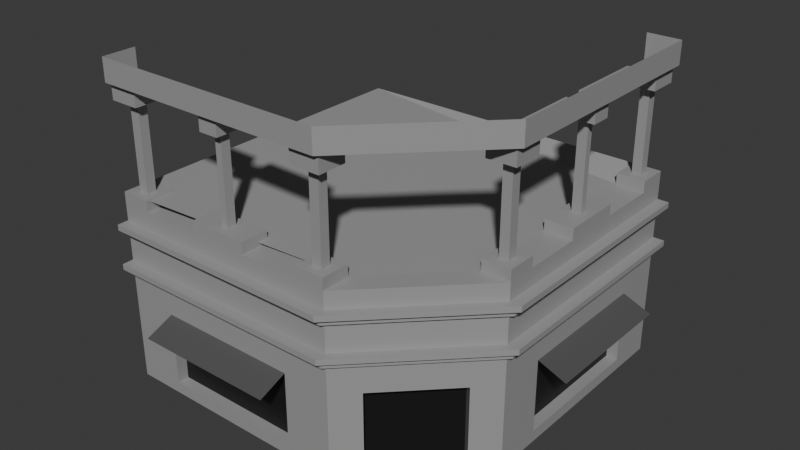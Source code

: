 # Source: Edificio-4.blend  (saved by Blender 4.5.87; exported with 4.5.12 LTS)
import bpy
from mathutils import Matrix  # noqa: F401  (used for matrix-valued properties, if any)

bpy.ops.wm.read_factory_settings(use_empty=True)
scene = bpy.context.scene
scene.name = 'Scene'

# ---- collections
col_collection = bpy.data.collections.new('Collection'); scene.collection.children.link(col_collection)

# ---- materials (node trees are filled in below, after node groups)
mat_base = bpy.data.materials.new('BASE')
mat_cartel = bpy.data.materials.new('Cartel')
mat_ventanas_puertas = bpy.data.materials.new('Ventanas/Puertas')

# ---- material node trees
mat_base.use_nodes = True; mat_base.node_tree.nodes.clear()
_N = mat_base.node_tree.nodes; _L = mat_base.node_tree.links
n0 = _N.new('ShaderNodeBsdfPrincipled'); n0.name = 'Principled BSDF'; n0.location = (-200, 100)
n0.inputs[0].default_value = (0.335, 0.335, 0.335, 1.0)
n1 = _N.new('ShaderNodeOutputMaterial'); n1.name = 'Material Output'; n1.location = (200, 100)
_L.new(n0.outputs[0], n1.inputs[0])
n1.is_active_output = True
mat_cartel.use_nodes = True; mat_cartel.node_tree.nodes.clear()
_N = mat_cartel.node_tree.nodes; _L = mat_cartel.node_tree.links
n0 = _N.new('ShaderNodeBsdfPrincipled'); n0.name = 'Principled BSDF'; n0.location = (-200, 100)
n0.inputs[0].default_value = (0.09202, 0.09202, 0.09202, 1.0)
n1 = _N.new('ShaderNodeOutputMaterial'); n1.name = 'Material Output'; n1.location = (200, 100)
_L.new(n0.outputs[0], n1.inputs[0])
n1.is_active_output = True
mat_ventanas_puertas.use_nodes = True; mat_ventanas_puertas.node_tree.nodes.clear()
_N = mat_ventanas_puertas.node_tree.nodes; _L = mat_ventanas_puertas.node_tree.links
n0 = _N.new('ShaderNodeBsdfPrincipled'); n0.name = 'Principled BSDF'; n0.location = (-200, 100)
n0.inputs[0].default_value = (0.007488, 0.007488, 0.007488, 1.0)
n1 = _N.new('ShaderNodeOutputMaterial'); n1.name = 'Material Output'; n1.location = (200, 100)
_L.new(n0.outputs[0], n1.inputs[0])
n1.is_active_output = True

# ---- world
world_world = bpy.data.worlds.new('World'); scene.world = world_world
world_world.use_nodes = True; world_world.node_tree.nodes.clear()
_N = world_world.node_tree.nodes; _L = world_world.node_tree.links
n0 = _N.new('ShaderNodeOutputWorld'); n0.name = 'World Output'; n0.location = (200, 100)
n1 = _N.new('ShaderNodeBackground'); n1.name = 'Background'; n1.location = (-200, 100)
n1.inputs[0].default_value = (0.05088, 0.05088, 0.05088, 1.0)
_L.new(n1.outputs[0], n0.inputs[0])
n0.is_active_output = True
world_world.color = (0.05088, 0.05088, 0.05088)
world_world.sun_shadow_jitter_overblur = 0.0

# ---- meshes
me_plane = bpy.data.meshes.new('Plane')
me_plane.from_pydata([(-1.0, -1.0, 0.0), (1.0, 0.72, 0.0), (-1.0, 1.0, 0.0), (1.0, 1.0, 0.0), (0.4, -1.0, 0.0), (0.12, -1.0, 0.06667), (-0.72, -1.0, 0.06667), (1.0, -0.4, 0.0), (1.0, -0.12, 0.0), (-0.72, -1.0, 0.0), (0.52, -0.88, 0.5), (0.88, -0.52, 0.5), (0.12, -1.0, 0.0), (0.88, -0.52, 0.0), (1.0, -0.12, 0.06667), (1.0, 0.72, 0.06667), (0.52, -0.88, 0.0), (0.12, -1.0, 0.06667), (-0.72, -1.0, 0.06667), (1.0, -0.12, 0.06667), (1.0, 0.72, 0.06667), (0.12, -0.9333, 0.06667), (-0.72, -0.9333, 0.06667), (0.9333, -0.12, 0.06667), (0.9333, 0.72, 0.06667), (0.12, -0.9333, 0.5), (-0.72, -0.9333, 0.5), (0.9333, -0.12, 0.5), (0.9333, 0.72, 0.5), (1.0, 0.72, 0.5), (1.0, -0.12, 0.5), (-0.72, -1.0, 0.5), (0.12, -1.0, 0.5), (0.12, -1.0, 0.5), (-0.72, -1.0, 0.5), (1.0, -0.12, 0.5), (1.0, 0.72, 0.5), (0.52, -0.88, 0.6667), (0.88, -0.52, 0.6667), (-1.0, -1.0, 0.6667), (1.0, 0.72, 0.6667), (1.0, 1.0, 0.6667), (0.4, -1.0, 0.6667), (1.0, -0.4, 0.6667), (1.0, -0.12, 0.6667), (-0.72, -1.0, 0.6667), (0.12, -1.0, 0.6667), (0.88, -0.52, 0.6667), (0.52, -0.88, 0.6667), (0.12, -1.0, 0.6667), (-0.72, -1.0, 0.6667), (1.0, -0.12, 0.6667), (1.0, 0.72, 0.6667), (0.12, -1.167, 0.4333), (-0.72, -1.167, 0.4333), (1.167, -0.12, 0.4333), (1.167, 0.72, 0.4333), (1.033, 1.0, 0.6667), (1.033, -0.4, 0.6667), (1.033, 1.0, 0.7), (1.033, -0.4, 0.7), (1.067, 1.0, 0.7), (1.067, -0.4, 0.7), (1.067, 1.0, 0.7333), (1.067, -0.4, 0.7333), (0.12, -1.0, 0.6667), (-0.72, -1.0, 0.6667), (-1.0, -1.033, 0.6667), (0.4, -1.033, 0.6667), (-1.0, -1.033, 0.7), (0.4, -1.033, 0.7), (-1.0, -1.067, 0.7), (0.4, -1.067, 0.7), (-1.0, -1.067, 0.7333), (0.4, -1.067, 0.7333), (-1.0, -1.0, 0.7333), (0.4, -1.0, 0.7333), (1.0, 1.0, 0.7333), (1.0, -0.4, 0.7333), (-1.0, -1.0, 0.9), (0.4, -1.0, 0.9), (-1.0, -1.0, 0.9), (0.4, -1.0, 0.9), (-1.0, -1.033, 0.9), (0.4, -1.033, 0.9), (-1.0, -1.033, 0.9333), (0.4, -1.033, 0.9333), (-1.0, -1.067, 0.9333), (0.4, -1.067, 0.9333), (-1.0, -1.067, 0.9667), (0.4, -1.067, 0.9667), (1.0, 1.0, 0.9), (1.0, -0.4, 0.9), (1.033, 1.0, 0.9), (1.033, -0.4, 0.9), (1.033, 1.0, 0.9333), (1.033, -0.4, 0.9333), (1.067, 1.0, 0.9333), (1.067, -0.4, 0.9333), (1.067, 1.0, 0.9667), (1.067, -0.4, 0.9667), (1.0, 1.0, 0.9667), (1.0, -0.4, 0.9667), (-1.0, -1.0, 0.9667), (0.4, -1.0, 0.9667), (-1.0, -1.0, 1.133), (0.4, -1.0, 1.133), (0.4, -1.0, 1.067), (1.0, -0.4, 1.067), (1.0, 1.0, 1.133), (1.0, -0.4, 1.133), (0.8333, 0.8833, 1.133), (0.8333, 0.9417, 1.133), (0.8333, -0.3417, 1.133), (0.9444, 0.8833, 1.633), (0.9444, -0.3417, 1.633), (0.8333, -0.2833, 1.133), (0.8333, -0.4, 1.133), (0.8333, 1.0, 1.133), (0.225, -0.8333, 1.133), (-0.9417, -0.8333, 1.133), (-0.125, -0.8333, 1.133), (0.225, -1.0, 0.9), (0.05, -1.0, 0.9), (-0.125, -1.0, 0.9), (-0.3, -1.0, 0.9), (-0.475, -1.0, 0.9), (-0.65, -1.0, 0.9), (-0.825, -1.0, 0.9), (0.225, -1.0, 0.9), (0.05, -1.0, 0.9), (-0.125, -1.0, 0.9), (-0.3, -1.0, 0.9), (-0.475, -1.0, 0.9), (-0.65, -1.0, 0.9), (-0.825, -1.0, 0.9), (0.8889, -0.2833, 1.133), (0.9444, -0.2833, 1.133), (-0.125, -1.0, 1.067), (0.2833, -0.8333, 1.133), (-0.475, -0.8333, 1.133), (-0.8833, -0.8333, 1.133), (-0.825, -0.8333, 1.133), (-0.3194, -0.9444, 1.633), (0.3417, -0.8333, 1.133), (-0.2417, -0.8333, 1.133), (0.4, -0.8333, 1.133), (0.8889, 0.9417, 1.633), (0.8889, -0.3417, 1.633), (0.8889, 0.9417, 1.133), (-1.0, -0.8333, 1.133), (0.8889, 0.8833, 1.633), (0.8889, -0.2833, 1.633), (-0.825, -0.8333, 1.067), (0.9444, 0.9417, 1.633), (0.9444, -0.2833, 1.633), (1.0, 0.9417, 1.133), (-0.125, -0.8333, 1.067), (-0.3194, -0.9444, 1.133), (-0.2806, -0.9444, 1.133), (1.0, -0.225, 0.9667), (1.0, 0.125, 0.9667), (1.0, 0.475, 0.9667), (1.0, 0.825, 0.9667), (1.0, -0.225, 1.133), (1.0, 0.125, 1.133), (1.0, 0.475, 1.133), (1.0, 0.825, 1.133), (0.9444, 0.9417, 1.133), (-0.2806, -0.8889, 1.633), (-0.3194, -0.8889, 1.633), (-0.825, -1.0, 0.9667), (-0.2417, -1.0, 1.133), (-0.475, -1.0, 0.9667), (0.3417, -1.0, 1.133), (-0.125, -1.0, 0.9667), (0.2833, -0.9444, 1.633), (0.225, -1.0, 0.9667), (-0.825, -1.0, 1.133), (-0.8833, -1.0, 1.133), (-0.475, -1.0, 1.133), (0.2833, -1.0, 1.133), (-0.125, -1.0, 1.133), (-0.9417, -1.0, 1.133), (0.225, -1.0, 1.133), (0.8333, -0.225, 1.133), (0.8333, 0.125, 1.133), (0.8333, 0.475, 1.133), (0.8333, 0.825, 1.133), (0.2833, -0.8889, 1.633), (-0.2806, -0.9444, 1.633), (-0.8833, -0.8889, 1.133), (-0.8833, -0.9444, 1.133), (0.2833, -0.9444, 1.133), (0.2833, -0.8889, 1.133), (-0.2417, -0.9444, 1.133), (-0.2417, -0.8889, 1.133), (-0.9417, -0.9444, 1.133), (-0.9417, -0.8889, 1.133), (0.3417, -0.8889, 1.133), (0.3417, -0.9444, 1.133), (0.3417, -0.8889, 1.633), (0.3417, -0.9444, 1.633), (0.9444, -0.3417, 1.133), (0.8889, -0.3417, 1.133), (0.8889, 0.8833, 1.133), (0.9444, 0.8833, 1.133), (-0.2806, -0.8889, 1.133), (-0.3194, -0.8889, 1.133), (-0.9417, -0.9444, 1.633), (-0.9417, -0.8889, 1.633), (-0.8833, -0.8889, 1.633), (-0.8833, -0.9444, 1.633), (0.9444, 0.3194, 1.133), (0.9444, 0.2806, 1.133), (0.9444, 0.2806, 1.633), (0.8889, 0.2806, 1.633), (1.0, 0.2806, 1.133), (1.0, 0.3194, 1.133), (0.8889, 0.3194, 1.133), (0.8889, 0.2806, 1.133), (0.9444, 0.3194, 1.633), (0.8889, 0.3194, 1.633), (-0.825, -1.0, 1.067), (0.225, -0.8333, 1.067), (-0.475, -0.8333, 1.067), (-0.475, -1.0, 1.067), (0.225, -1.0, 1.067), (0.4, -1.0, 1.067), (0.4, -0.8333, 1.067), (0.9444, -0.3417, 1.133), (0.8889, -0.3417, 1.133), (1.0, -0.4, 1.067), (0.8333, -0.4, 1.067), (1.0, -0.225, 1.067), (1.0, 0.125, 1.067), (1.0, 0.475, 1.067), (1.0, 0.825, 1.067), (0.8333, -0.225, 1.067), (0.8333, 0.125, 1.067), (0.8333, 0.475, 1.067), (0.8333, 0.825, 1.067), (-1.0, -1.0, 1.633), (-1.0, -0.8333, 1.633), (-0.825, -0.8333, 1.633), (-0.825, -1.0, 1.633), (-0.2417, -1.0, 1.633), (-0.2417, -0.8333, 1.633), (-0.3583, -0.8333, 1.633), (-0.3583, -1.0, 1.633), (0.225, -0.8333, 1.633), (0.225, -1.0, 1.633), (0.4, -1.0, 1.633), (0.4, -0.8333, 1.633), (1.0, -0.225, 1.633), (1.0, -0.4, 1.633), (0.8333, -0.225, 1.633), (0.8333, -0.4, 1.633), (1.0, 0.3583, 1.633), (0.8333, 0.3583, 1.633), (0.8333, 0.2417, 1.633), (1.0, 0.2417, 1.633), (1.0, 1.0, 1.633), (1.0, 0.825, 1.633), (0.8333, 1.0, 1.633), (0.8333, 0.825, 1.633), (-1.0, -1.0, 1.733), (-1.0, -0.8333, 1.733), (-0.825, -0.8333, 1.733), (-0.825, -1.0, 1.733), (-0.2417, -1.0, 1.733), (-0.2417, -0.8333, 1.733), (-0.3583, -0.8333, 1.733), (-0.3583, -1.0, 1.733), (0.225, -0.8333, 1.733), (0.225, -1.0, 1.733), (0.4, -1.0, 1.733), (0.4, -0.8333, 1.733), (1.0, -0.225, 1.733), (1.0, -0.4, 1.733), (0.8333, -0.225, 1.733), (0.8333, -0.4, 1.733), (1.0, 0.3583, 1.733), (0.8333, 0.3583, 1.733), (0.8333, 0.2417, 1.733), (1.0, 0.2417, 1.733), (1.0, 1.0, 1.733), (1.0, 0.825, 1.733), (0.8333, 1.0, 1.733), (0.8333, 0.825, 1.733), (-1.0, -1.0, 1.733), (-1.0, -0.8333, 1.733), (-1.0, -1.033, 1.733), (-0.825, -1.033, 1.733), (-0.2417, -1.033, 1.733), (-0.3583, -1.033, 1.733), (0.225, -1.033, 1.733), (0.4, -1.033, 1.733), (1.033, -0.225, 1.733), (1.033, -0.4, 1.733), (1.033, 0.3583, 1.733), (1.033, 0.2417, 1.733), (1.033, 1.0, 1.733), (1.033, 0.825, 1.733), (-1.0, -1.0, 1.867), (1.0, 1.0, 1.867), (0.8333, 1.0, 1.867), (-1.0, -1.0, 1.867), (-1.0, -0.8333, 1.867), (-1.0, -1.033, 1.867), (0.4, -1.033, 1.867), (1.033, -0.4, 1.867), (1.033, 1.0, 1.867), (-1.0, 1.0, 1.133), (1.0, 1.0, 1.133), (-1.0, -1.0, 1.133), (-1.0, 1.0, 1.133), (0.8093, -0.4493, 0.0), (0.4493, -0.8093, 0.0), (0.8093, -0.4493, 0.5), (0.4493, -0.8093, 0.5)], [], [(1, 15, 14, 8), (10, 16, 318, 320), (12, 5, 6, 9), (15, 14, 19, 20), (5, 6, 18, 17), (17, 21, 22, 18), (20, 24, 23, 19), (21, 25, 26, 22), (24, 28, 27, 23), (31, 45, 39, 0, 9), (30, 44, 43, 7, 8), (7, 43, 47, 13), (3, 41, 40, 29, 1), (16, 48, 42, 4), (23, 27, 30, 8), (28, 24, 1, 29), (22, 26, 31, 9), (25, 21, 12, 32), (26, 25, 33, 34), (27, 28, 36, 35), (35, 36, 52, 51), (34, 33, 49, 50), (10, 11, 38, 37), (4, 42, 46, 32, 12), (33, 34, 54, 53), (36, 35, 55, 56), (132, 131, 124, 125), (213, 219, 222, 221), (50, 49, 65, 66), (58, 68, 42, 43), (60, 70, 68, 58), (62, 72, 70, 60), (64, 74, 72, 62), (203, 204, 113, 117, 110, 164, 185, 116, 136, 137), (64, 78, 76, 74), (129, 80, 82, 122), (205, 149, 112, 111), (136, 204, 148, 152), (78, 92, 80, 76), (158, 159, 190, 143), (109, 118, 112, 149, 168, 156), (183, 179, 192, 197), (104, 106, 174, 181, 184, 177), (193, 200, 202, 176), (82, 92, 94, 84), (84, 94, 96, 86), (86, 96, 98, 88), (88, 98, 100, 90), (102, 104, 90, 100), (200, 199, 201, 202), (104, 102, 108, 107), (101, 109, 156, 167, 163), (203, 137, 155, 115), (214, 220, 219, 213, 218, 166, 187, 186, 165, 217), (161, 162, 166, 218, 217, 165), (189, 176, 251, 250), (103, 171, 178, 179, 183, 105), (194, 199, 144, 139), (159, 207, 169, 190), (173, 175, 182, 172, 180), (206, 205, 111, 188, 167, 156, 168), (168, 149, 147, 154), (121, 182, 138, 157), (199, 194, 189, 201), (191, 198, 210, 211), (100, 99, 101, 163, 162, 161, 160, 102), (142, 178, 223, 153), (123, 122, 82, 84, 83, 81, 128, 127, 126, 125, 124), (208, 158, 143, 170), (219, 220, 216, 222), (98, 97, 99, 100), (204, 136, 116, 113), (84, 86, 85, 83), (184, 181, 193, 194, 139, 119), (96, 95, 97, 98), (86, 88, 87, 85), (94, 93, 95, 96), (222, 216, 260, 259), (198, 191, 141, 120), (180, 140, 225, 226), (88, 90, 89, 87), (90, 104, 177, 175, 173, 171, 103, 89), (190, 169, 247, 246), (92, 91, 93, 94), (70, 72, 71, 69), (78, 77, 91, 92), (74, 73, 71, 72), (64, 63, 77, 78), (197, 192, 212, 209), (61, 63, 64, 62), (76, 80, 129, 130, 131, 132, 133, 134, 135, 79, 75), (130, 129, 122, 123), (62, 60, 59, 61), (102, 160, 164, 110), (74, 76, 75, 73), (207, 208, 170, 169), (60, 58, 57, 59), (131, 130, 123, 124), (133, 132, 125, 126), (134, 133, 126, 127), (135, 134, 127, 128), (79, 135, 128, 81), (58, 43, 41, 57), (68, 70, 69, 67), (67, 39, 42, 68), (194, 193, 176, 189), (158, 208, 207, 196, 145, 140, 180, 172, 195, 159), (212, 211, 244, 245), (159, 195, 196, 207), (181, 174, 200, 193), (172, 182, 121, 145, 196, 195), (179, 178, 142, 141, 191, 192), (105, 183, 197, 198, 120, 150), (174, 106, 146, 144, 199, 200), (198, 197, 209, 210), (192, 191, 211, 212), (147, 151, 265, 264), (206, 168, 154, 114), (205, 206, 114, 151), (149, 205, 151, 147), (115, 155, 254, 255), (217, 218, 213, 214), (137, 136, 152, 155), (204, 203, 115, 148), (214, 213, 221, 215), (220, 214, 215, 216), (184, 119, 224, 227), (223, 226, 225, 153), (173, 226, 223, 171), (138, 227, 224, 157), (177, 227, 138, 175), (146, 106, 228, 229), (204, 203, 230, 231), (110, 117, 233, 232), (228, 232, 233, 229), (165, 186, 239, 235), (187, 166, 236, 240), (167, 188, 241, 237), (185, 164, 234, 238), (234, 235, 239, 238), (241, 240, 236, 237), (235, 234, 160, 161), (162, 163, 237, 236), (210, 209, 242, 243), (209, 212, 245, 242), (143, 190, 246, 249), (170, 143, 249, 248), (169, 170, 248, 247), (202, 201, 253, 252), (176, 202, 252, 251), (201, 189, 250, 253), (155, 152, 256, 254), (152, 148, 257, 256), (148, 115, 255, 257), (221, 222, 259, 258), (215, 221, 258, 261), (216, 215, 261, 260), (114, 154, 262, 263), (154, 147, 264, 262), (151, 114, 263, 265), (211, 210, 243, 244), (244, 243, 267, 268), (245, 244, 268, 269), (242, 245, 269, 266), (249, 246, 270, 273), (248, 249, 273, 272), (246, 247, 271, 270), (252, 253, 277, 276), (262, 264, 288, 286), (255, 254, 278, 279), (261, 258, 282, 285), (254, 256, 280, 278), (258, 259, 283, 282), (251, 252, 276, 275), (265, 263, 287, 289), (260, 261, 285, 284), (250, 251, 275, 274), (263, 262, 286, 287), (257, 255, 279, 281), (278, 280, 284, 285, 301, 298), (282, 283, 289, 287, 303, 300), (269, 268, 272, 273, 295, 293), (270, 271, 274, 275, 296, 294), (266, 267, 291, 290), (269, 293, 292, 266), (270, 294, 295, 273), (276, 297, 296, 275), (278, 298, 299, 279), (282, 300, 301, 285), (286, 302, 303, 287), (293, 295, 294, 296, 297, 310, 309, 292), (290, 307, 308, 291), (286, 305, 312, 302), (292, 309, 304, 266), (299, 311, 310, 297), (288, 306, 305, 286), (301, 300, 303, 302, 312, 311, 299, 298), (276, 277, 281, 279, 299, 297), (290, 291, 243, 242), (2, 313, 314, 3), (229, 233, 316, 315), (241, 316, 233, 240), (314, 313, 241, 237), (39, 67, 69, 75), (71, 73, 75, 69), (87, 89, 103, 85), (81, 83, 85, 103), (59, 77, 63, 61), (41, 77, 59, 57), (95, 101, 99, 97), (91, 101, 95, 93), (317, 319, 320, 318), (11, 10, 320, 319), (13, 11, 319, 317)])
me_plane.polygons.foreach_set('material_index', [0, 0, 0, 0, 0, 0, 0, 2, 2, 0, 0, 0, 0, 0, 0, 0, 0, 0, 0, 0, 0, 0, 0, 0, 1, 1, 0, 0, 0, 0, 0, 0, 0, 0, 0, 0, 0, 0, 0, 0, 0, 0, 0, 0, 0, 0, 0, 0, 0, 0, 0, 0, 0, 0, 0, 0, 0, 0, 0, 0, 0, 0, 0, 0, 0, 0, 0, 0, 0, 0, 0, 0, 0, 0, 0, 0, 0, 0, 0, 0, 0, 0, 0, 0, 0, 0, 0, 0, 0, 0, 0, 0, 0, 0, 0, 0, 0, 0, 0, 0, 0, 0, 0, 0, 0, 0, 0, 0, 0, 0, 0, 0, 0, 0, 0, 0, 0, 0, 0, 0, 0, 0, 0, 0, 0, 0, 0, 0, 0, 0, 0, 0, 0, 0, 0, 0, 0, 0, 0, 0, 0, 0, 0, 0, 0, 0, 0, 0, 0, 0, 0, 0, 0, 0, 0, 0, 0, 0, 0, 0, 0, 0, 0, 0, 0, 0, 0, 0, 0, 0, 0, 0, 0, 0, 0, 0, 0, 0, 0, 0, 0, 0, 0, 0, 0, 0, 0, 0, 0, 0, 0, 0, 0, 0, 0, 0, 0, 0, 0, 0, 0, 0, 0, 0, 0, 0, 0, 0, 0, 0, 0, 2, 0, 0])
_uv = me_plane.uv_layers.new(name='UVMap')
_uv.uv.foreach_set('vector', [1.0, 0.86, 1.0, 0.86, 1.0, 0.44, 1.0, 0.44, 0.0, 0.0, 0.0, 0.0, 0.0, 0.0, 0.0, 0.0, 0.56, 0.0, 0.56, 0.0, 0.14, 0.0, 0.14, 0.0, 1.0, 0.86, 1.0, 0.44, 1.0, 0.44, 1.0, 0.86, 0.56, 0.0, 0.14, 0.0, 0.14, 0.0, 0.56, 0.0, 0.56, 0.0, 0.56, 0.0, 0.14, 0.0, 0.14, 0.0, 1.0, 0.86, 1.0, 0.86, 1.0, 0.44, 1.0, 0.44, 0.56, 0.0, 0.56, 0.0, 0.14, 0.0, 0.14, 0.0, 1.0, 0.86, 1.0, 0.86, 1.0, 0.44, 1.0, 0.44, 0.14, 0.0, 0.14, 0.0, 0.0, 0.0, 0.0, 0.0, 0.14, 0.0, 1.0, 0.44, 1.0, 0.44, 1.0, 0.3, 1.0, 0.3, 1.0, 0.44, 1.0, 0.3, 1.0, 0.3, 0.94, 0.24, 0.94, 0.24, 1.0, 1.0, 1.0, 1.0, 1.0, 0.86, 1.0, 0.86, 1.0, 0.86, 0.76, 0.06, 0.76, 0.06, 0.7, 0.0, 0.7, 0.0, 1.0, 0.44, 1.0, 0.44, 1.0, 0.44, 1.0, 0.44, 1.0, 0.86, 1.0, 0.86, 1.0, 0.86, 1.0, 0.86, 0.14, 0.0, 0.14, 0.0, 0.14, 0.0, 0.14, 0.0, 0.56, 0.0, 0.56, 0.0, 0.56, 0.0, 0.56, 0.0, 0.14, 0.0, 0.56, 0.0, 0.56, 0.0, 0.14, 0.0, 1.0, 0.44, 1.0, 0.86, 1.0, 0.86, 1.0, 0.44, 1.0, 0.44, 1.0, 0.86, 1.0, 0.86, 1.0, 0.44, 0.14, 0.0, 0.56, 0.0, 0.56, 0.0, 0.14, 0.0, 0.76, 0.06, 0.94, 0.24, 0.94, 0.24, 0.76, 0.06, 0.7, 0.0, 0.7, 0.0, 0.56, 0.0, 0.56, 0.0, 0.56, 0.0, 0.56, 0.0, 0.14, 0.0, 0.14, 0.0, 0.56, 0.0, 1.0, 0.86, 1.0, 0.44, 1.0, 0.44, 1.0, 0.86, 0.35, 0.0, 0.4375, 0.0, 0.4375, 0.0, 0.35, 0.0, 0.4861, 0.1458, 0.4861, 0.1458, 0.4861, 0.1458, 0.4861, 0.1458, 0.14, 0.0, 0.56, 0.0, 0.56, 0.0, 0.14, 0.0, 1.0, 0.3, 0.7, 0.0, 0.7, 0.0, 1.0, 0.3, 1.0, 0.3, 0.7, 0.0, 0.7, 0.0, 1.0, 0.3, 1.0, 0.3, 0.7, 0.0, 0.7, 0.0, 1.0, 0.3, 1.0, 0.3, 0.7, 0.0, 0.7, 0.0, 1.0, 0.3, 0.9583, 0.2875, 0.9583, 0.2875, 0.9583, 0.2875, 1.0, 0.3, 1.0, 0.3, 0.875, 0.2625, 0.875, 0.2625, 0.9167, 0.275, 0.9167, 0.275, 0.9167, 0.275, 1.0, 0.3, 1.0, 0.3, 0.7, 0.0, 0.7, 0.0, 0.6125, 0.0, 0.7, 0.0, 0.7, 0.0, 0.6125, 0.0, 0.08333, 0.025, 0.04167, 0.0125, 0.04167, 0.0125, 0.08333, 0.025, 0.9167, 0.275, 0.9583, 0.2875, 0.9583, 0.2875, 0.9167, 0.275, 1.0, 0.3, 1.0, 0.3, 0.7, 0.0, 0.7, 0.0, 0.3403, 0.0, 0.3597, 0.0, 0.3597, 0.0, 0.3403, 0.0, 0.0, 0.0, 0.0, 0.0, 0.04167, 0.0125, 0.04167, 0.0125, 0.04167, 0.0125, 0.04167, 0.0125, 0.02917, 0.0, 0.05833, 0.0, 0.05833, 0.0, 0.02917, 0.0, 0.7, 0.0, 0.7, 0.0, 0.6708, 0.0, 0.6417, 0.0, 0.6125, 0.0, 0.6125, 0.0, 0.6417, 0.0, 0.6708, 0.0, 0.6708, 0.0, 0.6417, 0.0, 0.7, 0.0, 1.0, 0.3, 1.0, 0.3, 0.7, 0.0, 0.7, 0.0, 1.0, 0.3, 1.0, 0.3, 0.7, 0.0, 0.7, 0.0, 1.0, 0.3, 1.0, 0.3, 0.7, 0.0, 0.7, 0.0, 1.0, 0.3, 1.0, 0.3, 0.7, 0.0, 1.0, 0.3, 0.7, 0.0, 0.7, 0.0, 1.0, 0.3, 0.6708, 0.0, 0.6708, 0.0, 0.6708, 0.0, 0.6708, 0.0, 0.7, 0.0, 1.0, 0.3, 1.0, 0.3, 0.7, 0.0, 0.0, 0.0, 0.0, 0.0, 0.04167, 0.0125, 0.125, 0.0375, 0.125, 0.0375, 0.9583, 0.2875, 0.9167, 0.275, 0.9167, 0.275, 0.9583, 0.2875, 0.5139, 0.1542, 0.5139, 0.1542, 0.4861, 0.1458, 0.4861, 0.1458, 0.4861, 0.1458, 0.375, 0.1125, 0.375, 0.1125, 0.625, 0.1875, 0.625, 0.1875, 0.5139, 0.1542, 0.625, 0.1875, 0.375, 0.1125, 0.375, 0.1125, 0.4861, 0.1458, 0.5139, 0.1542, 0.625, 0.1875, 0.6417, 0.0, 0.6417, 0.0, 0.6417, 0.0, 0.6417, 0.0, 0.0, 0.0, 0.0875, 0.0, 0.0875, 0.0, 0.05833, 0.0, 0.02917, 0.0, 0.0, 0.0, 0.6417, 0.0, 0.6708, 0.0, 0.6708, 0.0, 0.6417, 0.0, 0.3597, 0.0, 0.3597, 0.0, 0.3597, 0.0, 0.3597, 0.0, 0.2625, 0.0, 0.4375, 0.0, 0.4375, 0.0, 0.3792, 0.0, 0.2625, 0.0, 0.08333, 0.025, 0.08333, 0.025, 0.08333, 0.025, 0.125, 0.0375, 0.125, 0.0375, 0.04167, 0.0125, 0.04167, 0.0125, 0.04167, 0.0125, 0.04167, 0.0125, 0.04167, 0.0125, 0.04167, 0.0125, 0.4375, 0.0, 0.4375, 0.0, 0.4375, 0.0, 0.4375, 0.0, 0.6708, 0.0, 0.6417, 0.0, 0.6417, 0.0, 0.6708, 0.0, 0.05833, 0.0, 0.02917, 0.0, 0.02917, 0.0, 0.05833, 0.0, 1.0, 0.3, 0.0, 0.0, 0.0, 0.0, 0.125, 0.0375, 0.375, 0.1125, 0.625, 0.1875, 0.875, 0.2625, 1.0, 0.3, 0.0875, 0.0, 0.0875, 0.0, 0.0875, 0.0, 0.0875, 0.0, 0.525, 0.0, 0.6125, 0.0, 0.7, 0.0, 0.7, 0.0, 0.0, 0.0, 0.0, 0.0, 0.0875, 0.0, 0.175, 0.0, 0.2625, 0.0, 0.35, 0.0, 0.4375, 0.0, 0.3403, 0.0, 0.3403, 0.0, 0.3403, 0.0, 0.3403, 0.0, 0.4861, 0.1458, 0.5139, 0.1542, 0.5139, 0.1542, 0.4861, 0.1458, 1.0, 0.3, 0.0, 0.0, 0.0, 0.0, 1.0, 0.3, 0.9583, 0.2875, 0.9167, 0.275, 0.9167, 0.275, 0.9583, 0.2875, 0.7, 0.0, 0.7, 0.0, 0.0, 0.0, 0.0, 0.0, 0.6125, 0.0, 0.6417, 0.0, 0.6417, 0.0, 0.6417, 0.0, 0.6417, 0.0, 0.6125, 0.0, 1.0, 0.3, 0.0, 0.0, 0.0, 0.0, 1.0, 0.3, 0.7, 0.0, 0.7, 0.0, 0.0, 0.0, 0.0, 0.0, 1.0, 0.3, 0.0, 0.0, 0.0, 0.0, 1.0, 0.3, 0.4861, 0.1458, 0.5139, 0.1542, 0.5139, 0.1542, 0.4861, 0.1458, 0.02917, 0.0, 0.05833, 0.0, 0.05833, 0.0, 0.02917, 0.0, 0.2625, 0.0, 0.2625, 0.0, 0.2625, 0.0, 0.2625, 0.0, 0.7, 0.0, 0.7, 0.0, 0.0, 0.0, 0.0, 0.0, 0.7, 0.0, 0.7, 0.0, 0.6125, 0.0, 0.4375, 0.0, 0.2625, 0.0, 0.0875, 0.0, 0.0, 0.0, 0.0, 0.0, 0.3597, 0.0, 0.3597, 0.0, 0.3597, 0.0, 0.3597, 0.0, 1.0, 0.3, 0.0, 0.0, 0.0, 0.0, 1.0, 0.3, 0.7, 0.0, 0.7, 0.0, 0.0, 0.0, 0.0, 0.0, 1.0, 0.3, 0.0, 0.0, 0.0, 0.0, 1.0, 0.3, 0.7, 0.0, 0.0, 0.0, 0.0, 0.0, 0.7, 0.0, 1.0, 0.3, 0.0, 0.0, 0.0, 0.0, 1.0, 0.3, 0.02917, 0.0, 0.05833, 0.0, 0.05833, 0.0, 0.02917, 0.0, 0.0, 0.0, 0.0, 0.0, 1.0, 0.3, 1.0, 0.3, 0.7, 0.0, 0.7, 0.0, 0.6125, 0.0, 0.525, 0.0, 0.4375, 0.0, 0.35, 0.0, 0.2625, 0.0, 0.175, 0.0, 0.0875, 0.0, 0.0, 0.0, 0.0, 0.0, 0.525, 0.0, 0.6125, 0.0, 0.6125, 0.0, 0.525, 0.0, 1.0, 0.3, 1.0, 0.3, 0.0, 0.0, 0.0, 0.0, 1.0, 0.3, 0.875, 0.2625, 0.875, 0.2625, 1.0, 0.3, 0.7, 0.0, 0.7, 0.0, 0.0, 0.0, 0.0, 0.0, 0.3597, 0.0, 0.3403, 0.0, 0.3403, 0.0, 0.3597, 0.0, 1.0, 0.3, 1.0, 0.3, 0.0, 0.0, 0.0, 0.0, 0.4375, 0.0, 0.525, 0.0, 0.525, 0.0, 0.4375, 0.0, 0.2625, 0.0, 0.35, 0.0, 0.35, 0.0, 0.2625, 0.0, 0.175, 0.0, 0.2625, 0.0, 0.2625, 0.0, 0.175, 0.0, 0.0875, 0.0, 0.175, 0.0, 0.175, 0.0, 0.0875, 0.0, 0.0, 0.0, 0.0875, 0.0, 0.0875, 0.0, 0.0, 0.0, 1.0, 0.3, 1.0, 0.3, 0.0, 0.0, 0.0, 0.0, 0.7, 0.0, 0.7, 0.0, 0.0, 0.0, 0.0, 0.0, 0.0, 0.0, 0.0, 0.0, 0.7, 0.0, 0.7, 0.0, 0.6417, 0.0, 0.6417, 0.0, 0.6417, 0.0, 0.6417, 0.0, 0.3403, 0.0, 0.3403, 0.0, 0.3597, 0.0, 0.3792, 0.0, 0.3792, 0.0, 0.2625, 0.0, 0.2625, 0.0, 0.3792, 0.0, 0.3792, 0.0, 0.3597, 0.0, 0.05833, 0.0, 0.05833, 0.0, 0.05833, 0.0, 0.05833, 0.0, 0.3597, 0.0, 0.3792, 0.0, 0.3792, 0.0, 0.3597, 0.0, 0.6417, 0.0, 0.6708, 0.0, 0.6708, 0.0, 0.6417, 0.0, 0.3792, 0.0, 0.4375, 0.0, 0.4375, 0.0, 0.3792, 0.0, 0.3792, 0.0, 0.3792, 0.0, 0.05833, 0.0, 0.0875, 0.0, 0.0875, 0.0, 0.05833, 0.0, 0.05833, 0.0, 0.05833, 0.0, 0.0, 0.0, 0.02917, 0.0, 0.02917, 0.0, 0.02917, 0.0, 0.02917, 0.0, 0.0, 0.0, 0.6708, 0.0, 0.7, 0.0, 0.7, 0.0, 0.6708, 0.0, 0.6708, 0.0, 0.6708, 0.0, 0.02917, 0.0, 0.02917, 0.0, 0.02917, 0.0, 0.02917, 0.0, 0.05833, 0.0, 0.05833, 0.0, 0.05833, 0.0, 0.05833, 0.0, 0.04167, 0.0125, 0.08333, 0.025, 0.08333, 0.025, 0.04167, 0.0125, 0.08333, 0.025, 0.04167, 0.0125, 0.04167, 0.0125, 0.08333, 0.025, 0.08333, 0.025, 0.08333, 0.025, 0.08333, 0.025, 0.08333, 0.025, 0.04167, 0.0125, 0.08333, 0.025, 0.08333, 0.025, 0.04167, 0.0125, 0.9583, 0.2875, 0.9167, 0.275, 0.9167, 0.275, 0.9583, 0.2875, 0.5139, 0.1542, 0.4861, 0.1458, 0.4861, 0.1458, 0.5139, 0.1542, 0.9167, 0.275, 0.9167, 0.275, 0.9167, 0.275, 0.9167, 0.275, 0.9583, 0.2875, 0.9583, 0.2875, 0.9583, 0.2875, 0.9583, 0.2875, 0.5139, 0.1542, 0.4861, 0.1458, 0.4861, 0.1458, 0.5139, 0.1542, 0.5139, 0.1542, 0.5139, 0.1542, 0.5139, 0.1542, 0.5139, 0.1542, 0.6125, 0.0, 0.6125, 0.0, 0.6125, 0.0, 0.6125, 0.0, 0.0875, 0.0, 0.2625, 0.0, 0.2625, 0.0, 0.0875, 0.0, 0.2625, 0.0, 0.2625, 0.0, 0.0875, 0.0, 0.0875, 0.0, 0.4375, 0.0, 0.6125, 0.0, 0.6125, 0.0, 0.4375, 0.0, 0.6125, 0.0, 0.6125, 0.0, 0.4375, 0.0, 0.4375, 0.0, 0.7, 0.0, 0.7, 0.0, 0.7, 0.0, 0.7, 0.0, 0.9583, 0.2875, 0.9583, 0.2875, 0.9583, 0.2875, 0.9583, 0.2875, 1.0, 0.3, 1.0, 0.3, 1.0, 0.3, 1.0, 0.3, 0.7, 0.0, 1.0, 0.3, 1.0, 0.3, 0.7, 0.0, 0.625, 0.1875, 0.625, 0.1875, 0.625, 0.1875, 0.625, 0.1875, 0.375, 0.1125, 0.375, 0.1125, 0.375, 0.1125, 0.375, 0.1125, 0.125, 0.0375, 0.125, 0.0375, 0.125, 0.0375, 0.125, 0.0375, 0.875, 0.2625, 0.875, 0.2625, 0.875, 0.2625, 0.875, 0.2625, 0.875, 0.2625, 0.625, 0.1875, 0.625, 0.1875, 0.875, 0.2625, 0.125, 0.0375, 0.375, 0.1125, 0.375, 0.1125, 0.125, 0.0375, 0.625, 0.1875, 0.875, 0.2625, 0.875, 0.2625, 0.625, 0.1875, 0.375, 0.1125, 0.125, 0.0375, 0.125, 0.0375, 0.375, 0.1125, 0.02917, 0.0, 0.02917, 0.0, 0.02917, 0.0, 0.02917, 0.0, 0.02917, 0.0, 0.05833, 0.0, 0.05833, 0.0, 0.02917, 0.0, 0.3403, 0.0, 0.3597, 0.0, 0.3597, 0.0, 0.3403, 0.0, 0.3403, 0.0, 0.3403, 0.0, 0.3403, 0.0, 0.3403, 0.0, 0.3597, 0.0, 0.3403, 0.0, 0.3403, 0.0, 0.3597, 0.0, 0.6708, 0.0, 0.6708, 0.0, 0.6708, 0.0, 0.6708, 0.0, 0.6417, 0.0, 0.6708, 0.0, 0.6708, 0.0, 0.6417, 0.0, 0.6708, 0.0, 0.6417, 0.0, 0.6417, 0.0, 0.6708, 0.0, 0.9167, 0.275, 0.9167, 0.275, 0.9167, 0.275, 0.9167, 0.275, 0.9167, 0.275, 0.9583, 0.2875, 0.9583, 0.2875, 0.9167, 0.275, 0.9583, 0.2875, 0.9583, 0.2875, 0.9583, 0.2875, 0.9583, 0.2875, 0.4861, 0.1458, 0.4861, 0.1458, 0.4861, 0.1458, 0.4861, 0.1458, 0.5139, 0.1542, 0.4861, 0.1458, 0.4861, 0.1458, 0.5139, 0.1542, 0.5139, 0.1542, 0.5139, 0.1542, 0.5139, 0.1542, 0.5139, 0.1542, 0.08333, 0.025, 0.04167, 0.0125, 0.04167, 0.0125, 0.08333, 0.025, 0.04167, 0.0125, 0.04167, 0.0125, 0.04167, 0.0125, 0.04167, 0.0125, 0.08333, 0.025, 0.08333, 0.025, 0.08333, 0.025, 0.08333, 0.025, 0.05833, 0.0, 0.02917, 0.0, 0.02917, 0.0, 0.05833, 0.0, 0.05833, 0.0, 0.02917, 0.0, 0.02917, 0.0, 0.05833, 0.0, 0.05833, 0.0, 0.05833, 0.0, 0.05833, 0.0, 0.05833, 0.0, 0.02917, 0.0, 0.05833, 0.0, 0.05833, 0.0, 0.02917, 0.0, 0.3403, 0.0, 0.3597, 0.0, 0.3597, 0.0, 0.3403, 0.0, 0.3403, 0.0, 0.3403, 0.0, 0.3403, 0.0, 0.3403, 0.0, 0.3597, 0.0, 0.3597, 0.0, 0.3597, 0.0, 0.3597, 0.0, 0.6708, 0.0, 0.6708, 0.0, 0.6708, 0.0, 0.6708, 0.0, 0.04167, 0.0125, 0.04167, 0.0125, 0.04167, 0.0125, 0.04167, 0.0125, 0.9583, 0.2875, 0.9167, 0.275, 0.9167, 0.275, 0.9583, 0.2875, 0.5139, 0.1542, 0.4861, 0.1458, 0.4861, 0.1458, 0.5139, 0.1542, 0.9167, 0.275, 0.9167, 0.275, 0.9167, 0.275, 0.9167, 0.275, 0.4861, 0.1458, 0.4861, 0.1458, 0.4861, 0.1458, 0.4861, 0.1458, 0.6417, 0.0, 0.6708, 0.0, 0.6708, 0.0, 0.6417, 0.0, 0.08333, 0.025, 0.08333, 0.025, 0.08333, 0.025, 0.08333, 0.025, 0.5139, 0.1542, 0.5139, 0.1542, 0.5139, 0.1542, 0.5139, 0.1542, 0.6417, 0.0, 0.6417, 0.0, 0.6417, 0.0, 0.6417, 0.0, 0.08333, 0.025, 0.04167, 0.0125, 0.04167, 0.0125, 0.08333, 0.025, 0.9583, 0.2875, 0.9583, 0.2875, 0.9583, 0.2875, 0.9583, 0.2875, 0.9167, 0.275, 0.9167, 0.275, 0.5139, 0.1542, 0.5139, 0.1542, 0.5139, 0.1542, 0.9167, 0.275, 0.4861, 0.1458, 0.4861, 0.1458, 0.08333, 0.025, 0.08333, 0.025, 0.08333, 0.025, 0.4861, 0.1458, 0.05833, 0.0, 0.05833, 0.0, 0.3403, 0.0, 0.3403, 0.0, 0.3403, 0.0, 0.05833, 0.0, 0.3597, 0.0, 0.3597, 0.0, 0.6417, 0.0, 0.6417, 0.0, 0.6417, 0.0, 0.3597, 0.0, 0.02917, 0.0, 0.02917, 0.0, 0.02917, 0.0, 0.02917, 0.0, 0.05833, 0.0, 0.05833, 0.0, 0.02917, 0.0, 0.02917, 0.0, 0.3597, 0.0, 0.3597, 0.0, 0.3403, 0.0, 0.3403, 0.0, 0.6708, 0.0, 0.6708, 0.0, 0.6417, 0.0, 0.6417, 0.0, 0.9167, 0.275, 0.9167, 0.275, 0.9583, 0.2875, 0.9583, 0.2875, 0.4861, 0.1458, 0.4861, 0.1458, 0.5139, 0.1542, 0.5139, 0.1542, 0.04167, 0.0125, 0.04167, 0.0125, 0.08333, 0.025, 0.08333, 0.025, 0.05833, 0.0, 0.3403, 0.0, 0.3597, 0.0, 0.6417, 0.0, 0.6708, 0.0, 0.6708, 0.0, 0.02917, 0.0, 0.02917, 0.0, 0.02917, 0.0, 0.02917, 0.0, 0.02917, 0.0, 0.02917, 0.0, 0.04167, 0.0125, 0.04167, 0.0125, 0.04167, 0.0125, 0.04167, 0.0125, 0.02917, 0.0, 0.02917, 0.0, 0.02917, 0.0, 0.02917, 0.0, 0.9583, 0.2875, 0.9583, 0.2875, 0.6708, 0.0, 0.6708, 0.0, 0.04167, 0.0125, 0.04167, 0.0125, 0.04167, 0.0125, 0.04167, 0.0125, 0.5139, 0.1542, 0.4861, 0.1458, 0.08333, 0.025, 0.04167, 0.0125, 0.04167, 0.0125, 0.9583, 0.2875, 0.9583, 0.2875, 0.9167, 0.275, 0.6708, 0.0, 0.6708, 0.0, 0.9583, 0.2875, 0.9583, 0.2875, 0.9583, 0.2875, 0.6708, 0.0, 0.02917, 0.0, 0.02917, 0.0, 0.02917, 0.0, 0.02917, 0.0, 0.0, 1.0, 0.0, 1.0, 1.0, 1.0, 1.0, 1.0, 0.7, 0.0, 1.0, 0.3, 0.0, 1.0, 0.0, 0.0, 0.125, 0.0375, 0.0, 1.0, 1.0, 0.3, 0.375, 0.1125, 1.0, 1.0, 0.0, 1.0, 0.125, 0.0375, 0.125, 0.0375, 0.0, 0.0, 0.0, 0.0, 0.0, 0.0, 0.0, 0.0, 0.0, 0.0, 0.0, 0.0, 0.0, 0.0, 0.0, 0.0, 0.0, 0.0, 0.0, 0.0, 0.0, 0.0, 0.0, 0.0, 0.0, 0.0, 0.0, 0.0, 0.0, 0.0, 0.0, 0.0, 0.0, 0.0, 0.0, 0.0, 0.0, 0.0, 0.0, 0.0, 0.0, 0.0, 0.0, 0.0, 0.0, 0.0, 0.0, 0.0, 0.0, 0.0, 0.0, 0.0, 0.0, 0.0, 0.0, 0.0, 0.0, 0.0, 0.0, 0.0, 0.0, 0.0, 0.0, 0.0, 0.94, 0.24, 0.94, 0.24, 0.76, 0.06, 0.76, 0.06, 0.94, 0.24, 0.76, 0.06, 0.76, 0.06, 0.94, 0.24, 0.0, 0.0, 0.0, 0.0, 0.0, 0.0, 0.0, 0.0])
me_plane.materials.append(mat_base)
me_plane.materials.append(mat_cartel)
me_plane.materials.append(mat_ventanas_puertas)
me_plane.update()

# ---- objects
ob_plane = bpy.data.objects.new('Plane', me_plane)

# ---- transforms, parenting, visibility, modifiers, constraints
ob_plane.location = (0.0, 0.0, 0.0)
ob_plane.scale = (3.0, 3.0, 3.0)

# ---- collection membership
col_collection.objects.link(ob_plane)

# ---- scene / render settings (as saved in the file)
scene.frame_start = 1; scene.frame_end = 250; scene.frame_set(1)
scene.render.engine = 'BLENDER_EEVEE_NEXT'
bpy.context.view_layer.update()

# ---- added for rendering (the .blend has no active camera and no usable light): camera, sun
cam_auto = bpy.data.cameras.new('AutoCamera')
cam_auto.lens = 50.0
cam_auto.sensor_width = 36.0
cam_auto.clip_end = 1000.0
ob_auto_camera = bpy.data.objects.new('AutoCamera', cam_auto)
scene.collection.objects.link(ob_auto_camera)
ob_auto_camera.location = (10.209, -12.2008, 10.7672)
ob_auto_camera.rotation_euler = (1.09748, -7.21219e-08, 0.694738)
scene.camera = ob_auto_camera
light_auto_sun = bpy.data.lights.new('AutoSun', 'SUN')
light_auto_sun.energy = 3.0
light_auto_sun.angle = 0.0523599
ob_auto_sun = bpy.data.objects.new('AutoSun', light_auto_sun)
scene.collection.objects.link(ob_auto_sun)
ob_auto_sun.rotation_euler = (0.872665, 0.174533, 0.523599)
bpy.context.view_layer.update()

